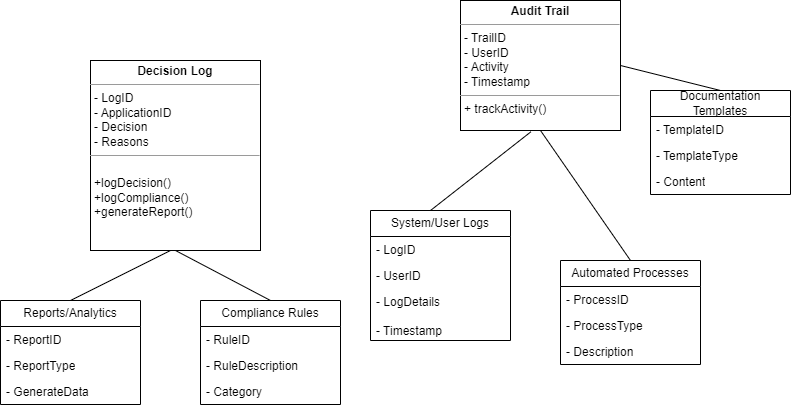

The diagram above was exported from draw.io. Its source (the exported page's mxGraphModel, read from the mxfile embedded in the PNG):
<mxGraphModel dx="1272" dy="539" grid="1" gridSize="10" guides="1" tooltips="1" connect="1" arrows="1" fold="1" page="1" pageScale="1" pageWidth="850" pageHeight="1100" math="0" shadow="0">
  <root>
    <mxCell id="0" />
    <mxCell id="1" parent="0" />
    <mxCell id="8CTGSyyyjbyN2ZLtHsI2-20" value="&lt;p style=&quot;margin:0px;margin-top:4px;text-align:center;&quot;&gt;&lt;b&gt;Decision Log&lt;/b&gt;&lt;/p&gt;&lt;hr size=&quot;1&quot;&gt;&lt;p style=&quot;margin:0px;margin-left:4px;&quot;&gt;- LogID&lt;/p&gt;&lt;p style=&quot;margin:0px;margin-left:4px;&quot;&gt;- ApplicationID&lt;/p&gt;&lt;p style=&quot;margin:0px;margin-left:4px;&quot;&gt;- Decision&lt;/p&gt;&lt;p style=&quot;margin:0px;margin-left:4px;&quot;&gt;- Reasons&lt;/p&gt;&lt;hr size=&quot;1&quot;&gt;&lt;p style=&quot;margin:0px;margin-left:4px;&quot;&gt;&lt;br&gt;&lt;/p&gt;&lt;p style=&quot;margin:0px;margin-left:4px;&quot;&gt;+logDecision()&lt;/p&gt;&lt;p style=&quot;margin:0px;margin-left:4px;&quot;&gt;+logCompliance()&lt;/p&gt;&lt;p style=&quot;margin:0px;margin-left:4px;&quot;&gt;+generateReport()&lt;/p&gt;" style="verticalAlign=top;align=left;overflow=fill;fontSize=12;fontFamily=Helvetica;html=1;whiteSpace=wrap;" vertex="1" parent="1">
      <mxGeometry x="120" y="160" width="170" height="190" as="geometry" />
    </mxCell>
    <mxCell id="8CTGSyyyjbyN2ZLtHsI2-21" value="Compliance Rules" style="swimlane;fontStyle=0;childLayout=stackLayout;horizontal=1;startSize=26;fillColor=none;horizontalStack=0;resizeParent=1;resizeParentMax=0;resizeLast=0;collapsible=1;marginBottom=0;whiteSpace=wrap;html=1;" vertex="1" parent="1">
      <mxGeometry x="230" y="400" width="140" height="104" as="geometry" />
    </mxCell>
    <mxCell id="8CTGSyyyjbyN2ZLtHsI2-22" value="- RuleID" style="text;strokeColor=none;fillColor=none;align=left;verticalAlign=top;spacingLeft=4;spacingRight=4;overflow=hidden;rotatable=0;points=[[0,0.5],[1,0.5]];portConstraint=eastwest;whiteSpace=wrap;html=1;" vertex="1" parent="8CTGSyyyjbyN2ZLtHsI2-21">
      <mxGeometry y="26" width="140" height="26" as="geometry" />
    </mxCell>
    <mxCell id="8CTGSyyyjbyN2ZLtHsI2-23" value="- RuleDescription" style="text;strokeColor=none;fillColor=none;align=left;verticalAlign=top;spacingLeft=4;spacingRight=4;overflow=hidden;rotatable=0;points=[[0,0.5],[1,0.5]];portConstraint=eastwest;whiteSpace=wrap;html=1;" vertex="1" parent="8CTGSyyyjbyN2ZLtHsI2-21">
      <mxGeometry y="52" width="140" height="26" as="geometry" />
    </mxCell>
    <mxCell id="8CTGSyyyjbyN2ZLtHsI2-24" value="- Category" style="text;strokeColor=none;fillColor=none;align=left;verticalAlign=top;spacingLeft=4;spacingRight=4;overflow=hidden;rotatable=0;points=[[0,0.5],[1,0.5]];portConstraint=eastwest;whiteSpace=wrap;html=1;" vertex="1" parent="8CTGSyyyjbyN2ZLtHsI2-21">
      <mxGeometry y="78" width="140" height="26" as="geometry" />
    </mxCell>
    <mxCell id="8CTGSyyyjbyN2ZLtHsI2-25" value="System/User Logs" style="swimlane;fontStyle=0;childLayout=stackLayout;horizontal=1;startSize=26;fillColor=none;horizontalStack=0;resizeParent=1;resizeParentMax=0;resizeLast=0;collapsible=1;marginBottom=0;whiteSpace=wrap;html=1;" vertex="1" parent="1">
      <mxGeometry x="400" y="310" width="140" height="130" as="geometry" />
    </mxCell>
    <mxCell id="8CTGSyyyjbyN2ZLtHsI2-26" value="- LogID" style="text;strokeColor=none;fillColor=none;align=left;verticalAlign=top;spacingLeft=4;spacingRight=4;overflow=hidden;rotatable=0;points=[[0,0.5],[1,0.5]];portConstraint=eastwest;whiteSpace=wrap;html=1;" vertex="1" parent="8CTGSyyyjbyN2ZLtHsI2-25">
      <mxGeometry y="26" width="140" height="26" as="geometry" />
    </mxCell>
    <mxCell id="8CTGSyyyjbyN2ZLtHsI2-27" value="- UserID" style="text;strokeColor=none;fillColor=none;align=left;verticalAlign=top;spacingLeft=4;spacingRight=4;overflow=hidden;rotatable=0;points=[[0,0.5],[1,0.5]];portConstraint=eastwest;whiteSpace=wrap;html=1;" vertex="1" parent="8CTGSyyyjbyN2ZLtHsI2-25">
      <mxGeometry y="52" width="140" height="26" as="geometry" />
    </mxCell>
    <mxCell id="8CTGSyyyjbyN2ZLtHsI2-28" value="- LogDetails&lt;br&gt;&lt;br&gt;- Timestamp" style="text;strokeColor=none;fillColor=none;align=left;verticalAlign=top;spacingLeft=4;spacingRight=4;overflow=hidden;rotatable=0;points=[[0,0.5],[1,0.5]];portConstraint=eastwest;whiteSpace=wrap;html=1;" vertex="1" parent="8CTGSyyyjbyN2ZLtHsI2-25">
      <mxGeometry y="78" width="140" height="52" as="geometry" />
    </mxCell>
    <mxCell id="8CTGSyyyjbyN2ZLtHsI2-29" value="Reports/Analytics" style="swimlane;fontStyle=0;childLayout=stackLayout;horizontal=1;startSize=26;fillColor=none;horizontalStack=0;resizeParent=1;resizeParentMax=0;resizeLast=0;collapsible=1;marginBottom=0;whiteSpace=wrap;html=1;" vertex="1" parent="1">
      <mxGeometry x="30" y="400" width="140" height="104" as="geometry" />
    </mxCell>
    <mxCell id="8CTGSyyyjbyN2ZLtHsI2-30" value="- ReportID" style="text;strokeColor=none;fillColor=none;align=left;verticalAlign=top;spacingLeft=4;spacingRight=4;overflow=hidden;rotatable=0;points=[[0,0.5],[1,0.5]];portConstraint=eastwest;whiteSpace=wrap;html=1;" vertex="1" parent="8CTGSyyyjbyN2ZLtHsI2-29">
      <mxGeometry y="26" width="140" height="26" as="geometry" />
    </mxCell>
    <mxCell id="8CTGSyyyjbyN2ZLtHsI2-31" value="- ReportType" style="text;strokeColor=none;fillColor=none;align=left;verticalAlign=top;spacingLeft=4;spacingRight=4;overflow=hidden;rotatable=0;points=[[0,0.5],[1,0.5]];portConstraint=eastwest;whiteSpace=wrap;html=1;" vertex="1" parent="8CTGSyyyjbyN2ZLtHsI2-29">
      <mxGeometry y="52" width="140" height="26" as="geometry" />
    </mxCell>
    <mxCell id="8CTGSyyyjbyN2ZLtHsI2-32" value="- GenerateData" style="text;strokeColor=none;fillColor=none;align=left;verticalAlign=top;spacingLeft=4;spacingRight=4;overflow=hidden;rotatable=0;points=[[0,0.5],[1,0.5]];portConstraint=eastwest;whiteSpace=wrap;html=1;" vertex="1" parent="8CTGSyyyjbyN2ZLtHsI2-29">
      <mxGeometry y="78" width="140" height="26" as="geometry" />
    </mxCell>
    <mxCell id="8CTGSyyyjbyN2ZLtHsI2-33" value="&lt;p style=&quot;margin:0px;margin-top:4px;text-align:center;&quot;&gt;&lt;b&gt;Audit Trail&lt;/b&gt;&lt;/p&gt;&lt;hr size=&quot;1&quot;&gt;&lt;p style=&quot;margin:0px;margin-left:4px;&quot;&gt;- TrailID&lt;/p&gt;&lt;p style=&quot;margin:0px;margin-left:4px;&quot;&gt;- UserID&lt;/p&gt;&lt;p style=&quot;margin:0px;margin-left:4px;&quot;&gt;- Activity&lt;/p&gt;&lt;p style=&quot;margin:0px;margin-left:4px;&quot;&gt;- Timestamp&lt;/p&gt;&lt;hr size=&quot;1&quot;&gt;&lt;p style=&quot;margin:0px;margin-left:4px;&quot;&gt;&lt;span style=&quot;background-color: initial;&quot;&gt;+ trackActivity()&lt;/span&gt;&lt;br&gt;&lt;/p&gt;" style="verticalAlign=top;align=left;overflow=fill;fontSize=12;fontFamily=Helvetica;html=1;whiteSpace=wrap;" vertex="1" parent="1">
      <mxGeometry x="490" y="100" width="160" height="130" as="geometry" />
    </mxCell>
    <mxCell id="8CTGSyyyjbyN2ZLtHsI2-34" value="Documentation Templates" style="swimlane;fontStyle=0;childLayout=stackLayout;horizontal=1;startSize=26;fillColor=none;horizontalStack=0;resizeParent=1;resizeParentMax=0;resizeLast=0;collapsible=1;marginBottom=0;whiteSpace=wrap;html=1;" vertex="1" parent="1">
      <mxGeometry x="680" y="190" width="140" height="104" as="geometry" />
    </mxCell>
    <mxCell id="8CTGSyyyjbyN2ZLtHsI2-35" value="- TemplateID" style="text;strokeColor=none;fillColor=none;align=left;verticalAlign=top;spacingLeft=4;spacingRight=4;overflow=hidden;rotatable=0;points=[[0,0.5],[1,0.5]];portConstraint=eastwest;whiteSpace=wrap;html=1;" vertex="1" parent="8CTGSyyyjbyN2ZLtHsI2-34">
      <mxGeometry y="26" width="140" height="26" as="geometry" />
    </mxCell>
    <mxCell id="8CTGSyyyjbyN2ZLtHsI2-36" value="- TemplateType" style="text;strokeColor=none;fillColor=none;align=left;verticalAlign=top;spacingLeft=4;spacingRight=4;overflow=hidden;rotatable=0;points=[[0,0.5],[1,0.5]];portConstraint=eastwest;whiteSpace=wrap;html=1;" vertex="1" parent="8CTGSyyyjbyN2ZLtHsI2-34">
      <mxGeometry y="52" width="140" height="26" as="geometry" />
    </mxCell>
    <mxCell id="8CTGSyyyjbyN2ZLtHsI2-37" value="- Content" style="text;strokeColor=none;fillColor=none;align=left;verticalAlign=top;spacingLeft=4;spacingRight=4;overflow=hidden;rotatable=0;points=[[0,0.5],[1,0.5]];portConstraint=eastwest;whiteSpace=wrap;html=1;" vertex="1" parent="8CTGSyyyjbyN2ZLtHsI2-34">
      <mxGeometry y="78" width="140" height="26" as="geometry" />
    </mxCell>
    <mxCell id="8CTGSyyyjbyN2ZLtHsI2-38" value="Automated Processes" style="swimlane;fontStyle=0;childLayout=stackLayout;horizontal=1;startSize=26;fillColor=none;horizontalStack=0;resizeParent=1;resizeParentMax=0;resizeLast=0;collapsible=1;marginBottom=0;whiteSpace=wrap;html=1;" vertex="1" parent="1">
      <mxGeometry x="590" y="360" width="140" height="104" as="geometry" />
    </mxCell>
    <mxCell id="8CTGSyyyjbyN2ZLtHsI2-39" value="- ProcessID" style="text;strokeColor=none;fillColor=none;align=left;verticalAlign=top;spacingLeft=4;spacingRight=4;overflow=hidden;rotatable=0;points=[[0,0.5],[1,0.5]];portConstraint=eastwest;whiteSpace=wrap;html=1;" vertex="1" parent="8CTGSyyyjbyN2ZLtHsI2-38">
      <mxGeometry y="26" width="140" height="26" as="geometry" />
    </mxCell>
    <mxCell id="8CTGSyyyjbyN2ZLtHsI2-40" value="- ProcessType" style="text;strokeColor=none;fillColor=none;align=left;verticalAlign=top;spacingLeft=4;spacingRight=4;overflow=hidden;rotatable=0;points=[[0,0.5],[1,0.5]];portConstraint=eastwest;whiteSpace=wrap;html=1;" vertex="1" parent="8CTGSyyyjbyN2ZLtHsI2-38">
      <mxGeometry y="52" width="140" height="26" as="geometry" />
    </mxCell>
    <mxCell id="8CTGSyyyjbyN2ZLtHsI2-41" value="- Description" style="text;strokeColor=none;fillColor=none;align=left;verticalAlign=top;spacingLeft=4;spacingRight=4;overflow=hidden;rotatable=0;points=[[0,0.5],[1,0.5]];portConstraint=eastwest;whiteSpace=wrap;html=1;" vertex="1" parent="8CTGSyyyjbyN2ZLtHsI2-38">
      <mxGeometry y="78" width="140" height="26" as="geometry" />
    </mxCell>
    <mxCell id="8CTGSyyyjbyN2ZLtHsI2-43" value="" style="endArrow=none;html=1;rounded=0;" edge="1" parent="1">
      <mxGeometry width="50" height="50" relative="1" as="geometry">
        <mxPoint x="100" y="400" as="sourcePoint" />
        <mxPoint x="200" y="350" as="targetPoint" />
      </mxGeometry>
    </mxCell>
    <mxCell id="8CTGSyyyjbyN2ZLtHsI2-44" value="" style="endArrow=none;html=1;rounded=0;entryX=0.5;entryY=1;entryDx=0;entryDy=0;" edge="1" parent="1" target="8CTGSyyyjbyN2ZLtHsI2-20">
      <mxGeometry width="50" height="50" relative="1" as="geometry">
        <mxPoint x="300" y="400" as="sourcePoint" />
        <mxPoint x="350" y="350" as="targetPoint" />
      </mxGeometry>
    </mxCell>
    <mxCell id="8CTGSyyyjbyN2ZLtHsI2-45" value="" style="endArrow=none;html=1;rounded=0;entryX=0.44;entryY=1.01;entryDx=0;entryDy=0;entryPerimeter=0;" edge="1" parent="1" target="8CTGSyyyjbyN2ZLtHsI2-33">
      <mxGeometry width="50" height="50" relative="1" as="geometry">
        <mxPoint x="460" y="310" as="sourcePoint" />
        <mxPoint x="510" y="260" as="targetPoint" />
      </mxGeometry>
    </mxCell>
    <mxCell id="8CTGSyyyjbyN2ZLtHsI2-46" value="" style="endArrow=none;html=1;rounded=0;entryX=0.5;entryY=1;entryDx=0;entryDy=0;" edge="1" parent="1" target="8CTGSyyyjbyN2ZLtHsI2-33">
      <mxGeometry width="50" height="50" relative="1" as="geometry">
        <mxPoint x="660" y="360" as="sourcePoint" />
        <mxPoint x="710" y="310" as="targetPoint" />
      </mxGeometry>
    </mxCell>
    <mxCell id="8CTGSyyyjbyN2ZLtHsI2-47" value="" style="endArrow=none;html=1;rounded=0;entryX=1;entryY=0.5;entryDx=0;entryDy=0;" edge="1" parent="1" target="8CTGSyyyjbyN2ZLtHsI2-33">
      <mxGeometry width="50" height="50" relative="1" as="geometry">
        <mxPoint x="750" y="190" as="sourcePoint" />
        <mxPoint x="800" y="140" as="targetPoint" />
      </mxGeometry>
    </mxCell>
  </root>
</mxGraphModel>